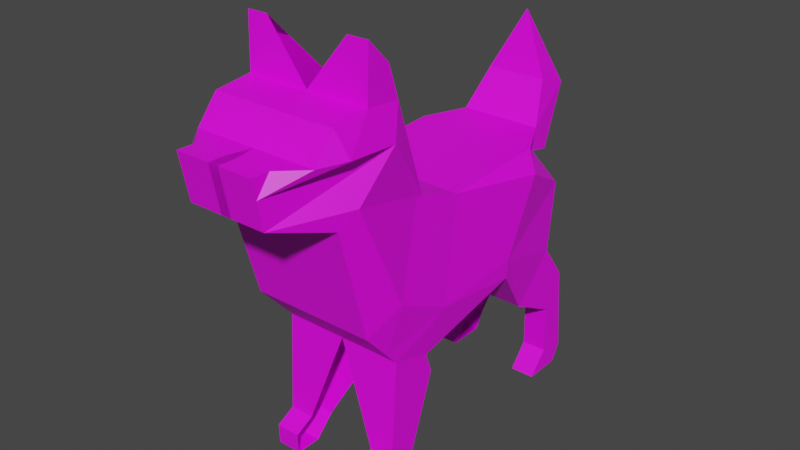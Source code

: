 # Source: dog.blend  (saved by Blender 3.2.14; exported with 4.5.12 LTS)
import bpy
from mathutils import Matrix  # noqa: F401  (used for matrix-valued properties, if any)

bpy.ops.wm.read_factory_settings(use_empty=True)
scene = bpy.context.scene
scene.name = 'Scene'

# ---- collections
col_collection = bpy.data.collections.new('Collection'); scene.collection.children.link(col_collection)

# ---- images (referenced by path relative to the original .blend; pixels are not part of the script)
import os
ASSET_DIR = os.environ.get("B2B_ASSET_DIR", "")  # directory of the original .blend (textures are referenced by path, not embedded)
HERE = os.path.dirname(os.path.abspath(__file__))  # packed textures are extracted next to this script under _unpacked/

def load_image(name, relpath, width, height, colorspace="sRGB"):
    """Load a texture the original file referenced (path relative to the .blend, or extracted next to this script)."""
    p = next((c for c in (os.path.join(HERE, relpath), os.path.join(ASSET_DIR, relpath)) if relpath and os.path.exists(c)), "")
    if p:
        img = bpy.data.images.load(p, check_existing=True)
        img.name = name
    else:  # same state as the original file: an image datablock whose file is absent (Cycles renders it pink)
        img = bpy.data.images.new(name, width, height)
        img.source = "FILE"
        img.filepath = "//" + (relpath or name)
    img.colorspace_settings.name = colorspace
    return img
img_dog = load_image('dog', 'dog.png', 1024, 1024, 'sRGB')

# ---- materials (node trees are filled in below, after node groups)
mat_material = bpy.data.materials.new('Material')
mat_material.use_transparent_shadow = False

# ---- material node trees
mat_material.use_nodes = True; mat_material.node_tree.nodes.clear()
_N = mat_material.node_tree.nodes; _L = mat_material.node_tree.links
n0 = _N.new('ShaderNodeBsdfPrincipled'); n0.name = 'Principled BSDF'; n0.location = (10, 300)
n0.distribution = 'GGX'
n0.subsurface_method = 'RANDOM_WALK_SKIN'
n0.inputs[3].default_value = 1.45
n0.inputs[27].default_value = (0.0, 0.0, 0.0, 1.0)
n0.inputs[28].default_value = 1.0
n1 = _N.new('ShaderNodeOutputMaterial'); n1.name = 'Material Output'; n1.location = (300, 300)
n2 = _N.new('ShaderNodeTexImage'); n2.name = 'Image Texture'; n2.location = (-280, 260)
n2.image = img_dog
_L.new(n0.outputs[0], n1.inputs[0])
_L.new(n2.outputs[0], n0.inputs[0])
n1.is_active_output = True

# ---- world
world_world = bpy.data.worlds.new('World'); scene.world = world_world
world_world.use_nodes = True; world_world.node_tree.nodes.clear()
_N = world_world.node_tree.nodes; _L = world_world.node_tree.links
n0 = _N.new('ShaderNodeOutputWorld'); n0.name = 'World Output'; n0.location = (300, 300)
n1 = _N.new('ShaderNodeBackground'); n1.name = 'Background'; n1.location = (10, 300)
n1.inputs[0].default_value = (0.05088, 0.05088, 0.05088, 1.0)
_L.new(n1.outputs[0], n0.inputs[0])
n0.is_active_output = True
world_world.color = (0.05088, 0.05088, 0.05088)
world_world.use_sun_shadow = False
world_world.sun_shadow_jitter_overblur = 0.0

# ---- meshes
me_cube_001 = bpy.data.meshes.new('Cube.001')
me_cube_001.from_pydata([(-0.277, 0.06362, 1.224), (-0.277, -0.1453, 1.295), (-0.277, -0.3267, 1.843), (-0.277, -0.4273, 1.945), (-0.3403, 0.5072, 1.167), (-0.277, 0.5489, 0.4987), (-0.3168, 0.3771, 0.8196), (-0.3168, -0.04481, 0.7881), (-0.277, 0.5565, 1.247), (-0.1836, 0.7378, 1.257), (-0.1355, 0.8443, 1.431), (-1.267e-07, 0.9054, 1.701), (-0.1355, 0.9961, 1.381), (-0.1836, 0.8167, 1.137), (-0.1836, 0.7201, 1.157), (-0.277, 0.7753, 1.019), (-0.277, 0.7398, 0.6994), (-0.277, 0.86, 0.5357), (-0.277, 0.8995, 0.1356), (-0.277, 0.8561, 0.0567), (-0.277, 0.6846, 0.05473), (-0.277, 0.7733, 0.1572), (-0.277, 0.7674, 0.38), (-0.277, 0.5387, 0.5042), (-0.3168, 0.3672, 0.7368), (-0.277, -0.1099, 0.587), (-0.277, -0.07832, 0.4943), (-0.2754, -0.1966, 0.1474), (-0.2754, -0.2873, 0.0567), (-0.2754, -0.4016, 0.0567), (-0.2754, -0.4056, 0.1474), (-0.2754, -0.3188, 0.1927), (-0.277, -0.2932, 0.6422), (-0.277, -0.4568, 0.8236), (-0.277, -0.5928, 1.32), (-0.177, -0.8334, 1.381), (-0.177, -0.8728, 1.586), (-0.277, -0.6934, 1.583), (-0.277, -0.6007, 1.695), (-0.277, -0.4351, 1.715), (-0.277, -0.3484, 0.7034), (-0.3168, -0.305, 0.9162), (-0.277, -0.1461, 1.293), (-0.277, -0.1748, 1.303), (-0.3193, -0.5317, 1.397), (-0.2762, -0.2281, 0.4391), (-0.177, -0.7935, 1.585), (-0.177, -0.8567, 1.503), (-0.3244, -0.5731, 1.586), (-0.277, -0.1467, 1.295), (-0.277, -0.2791, 1.699), (-0.3193, -0.3445, 1.569), (-0.1845, -0.3267, 1.843), (-0.1845, -0.4273, 1.945), (8.196e-08, -0.4568, 0.8236), (6.333e-08, -0.3484, 0.7034), (-0.1663, 0.6846, 0.05473), (-0.1663, 0.8561, 0.0567), (1.006e-07, -0.5928, 1.32), (5.588e-08, -0.2932, 0.6422), (-0.1663, 0.7733, 0.1572), (0.02301, -0.8334, 1.381), (-0.1663, 0.7674, 0.38), (0.02301, -0.8728, 1.586), (0.02301, -0.8567, 1.503), (5.588e-08, -0.2791, 1.699), (-6.333e-08, 0.5387, 0.5042), (-5.588e-08, 0.5489, 0.4987), (1.118e-07, -0.6934, 1.583), (0.02301, -0.7935, 1.585), (-3.912e-08, 0.3672, 0.7368), (-1.118e-07, 0.8443, 1.431), (-8.568e-08, 0.7378, 1.257), (1.043e-07, -0.6007, 1.695), (2.794e-08, -0.1099, 0.587), (-6.333e-08, 0.5565, 1.247), (3.725e-09, 0.06362, 1.224), (7.823e-08, -0.4351, 1.715), (2.515e-08, -0.07832, 0.4943), (-1.118e-07, 0.8167, 1.137), (-1.267e-07, 0.9961, 1.381), (-0.1647, -0.1966, 0.1474), (-8.568e-08, 0.7201, 1.157), (-1.267e-07, 0.9054, 1.701), (-0.1647, -0.2873, 0.0567), (-1.043e-07, 0.7753, 1.019), (-0.1647, -0.4016, 0.0567), (-8.196e-08, 0.7398, 0.6994), (-0.1647, -0.4056, 0.1474), (-1.118e-07, 0.86, 0.5357), (3.446e-08, -0.1453, 1.295), (-0.1647, -0.3188, 0.1927), (-0.1663, 0.8995, 0.1356), (0.277, 0.06362, 1.224), (0.277, -0.1453, 1.295), (0.277, -0.3267, 1.843), (0.277, -0.4273, 1.945), (0.3403, 0.5072, 1.167), (0.277, 0.5489, 0.4987), (0.3168, 0.3771, 0.8196), (0.3168, -0.04481, 0.7881), (0.277, 0.5565, 1.247), (0.1836, 0.7378, 1.257), (0.1355, 0.8443, 1.431), (0.1355, 0.9961, 1.381), (0.1836, 0.8167, 1.137), (0.1836, 0.7201, 1.157), (0.277, 0.7753, 1.019), (0.277, 0.7398, 0.6994), (0.277, 0.86, 0.5357), (0.277, 0.8995, 0.1356), (0.277, 0.8561, 0.0567), (0.277, 0.6846, 0.05473), (0.277, 0.7733, 0.1572), (0.277, 0.7674, 0.38), (0.277, 0.5387, 0.5042), (0.3168, 0.3672, 0.7368), (0.277, -0.1099, 0.587), (0.277, -0.07832, 0.4943), (0.2754, -0.1966, 0.1474), (0.2754, -0.2873, 0.0567), (0.2754, -0.4016, 0.0567), (0.2754, -0.4056, 0.1474), (0.2754, -0.3188, 0.1927), (0.277, -0.2932, 0.6422), (0.277, -0.4568, 0.8236), (0.277, -0.5928, 1.32), (0.177, -0.8334, 1.381), (0.177, -0.8728, 1.586), (0.277, -0.6934, 1.583), (0.277, -0.6007, 1.695), (0.277, -0.4351, 1.715), (0.277, -0.3484, 0.7034), (0.3168, -0.305, 0.9162), (0.277, -0.1461, 1.293), (0.277, -0.1748, 1.303), (0.3193, -0.5317, 1.397), (0.2762, -0.2281, 0.4391), (0.177, -0.7935, 1.585), (0.177, -0.8567, 1.503), (0.3244, -0.5731, 1.586), (0.277, -0.1467, 1.295), (0.277, -0.2791, 1.699), (0.3193, -0.3445, 1.569), (0.1845, -0.3267, 1.843), (0.1845, -0.4273, 1.945), (0.1663, 0.6846, 0.05473), (0.1663, 0.8561, 0.0567), (0.1663, 0.7733, 0.1572), (-0.02301, -0.8334, 1.381), (0.1663, 0.7674, 0.38), (-0.02301, -0.8728, 1.586), (-0.02301, -0.8567, 1.503), (-0.02301, -0.7935, 1.585), (0.1647, -0.1966, 0.1474), (0.1647, -0.2873, 0.0567), (0.1647, -0.4016, 0.0567), (0.1647, -0.4056, 0.1474), (0.1647, -0.3188, 0.1927), (0.1663, 0.8995, 0.1356)], [], [(6, 7, 0), (24, 7, 6), (25, 7, 24), (37, 38, 48), (6, 0, 4), (4, 0, 8), (8, 9, 14), (9, 10, 11, 12), (12, 13, 9), (13, 14, 9), (14, 15, 4, 8), (15, 16, 6, 4), (16, 17, 22), (23, 24, 6), (23, 6, 16), (22, 17, 18), (18, 19, 21), (21, 19, 20), (21, 22, 18), (22, 5, 16), (5, 23, 16), (33, 41, 40), (40, 41, 7, 32), (32, 45, 27, 31), (25, 45, 32, 7), (7, 41, 0), (0, 42, 1), (42, 0, 41), (42, 41, 43), (42, 43, 49), (41, 44, 43), (31, 27, 28), (28, 29, 30), (30, 31, 28), (27, 45, 25, 26), (48, 38, 39), (47, 36, 46), (46, 37, 48, 47), (35, 44, 34), (34, 44, 41, 33), (39, 3, 2), (2, 50, 39), (50, 1, 49), (49, 43, 51, 50), (51, 43, 44), (44, 35, 47, 48, 51), (51, 48, 39, 50), (49, 1, 42), (18, 92, 57, 19), (31, 91, 59, 32), (50, 65, 90, 1), (17, 89, 92, 18), (30, 88, 91, 31), (1, 90, 76, 0), (16, 87, 89, 17), (29, 86, 88, 30), (8, 75, 72, 9), (15, 85, 87, 16), (28, 84, 86, 29), (10, 71, 83, 11), (14, 82, 85, 15), (35, 61, 64, 47), (27, 81, 84, 28), (11, 83, 80, 12), (13, 79, 82, 14), (36, 63, 69, 46), (22, 62, 67, 5), (26, 78, 81, 27), (39, 77, 53, 3), (12, 80, 79, 13), (25, 74, 78, 26), (38, 73, 77, 39), (0, 76, 75, 8), (24, 70, 74, 25), (37, 68, 73, 38), (9, 72, 71, 10), (23, 66, 70, 24), (46, 69, 68, 37), (5, 67, 66, 23), (2, 52, 65, 50), (47, 64, 63, 36), (21, 60, 62, 22), (34, 58, 61, 35), (20, 56, 60, 21), (32, 59, 55, 40), (33, 54, 58, 34), (19, 57, 56, 20), (40, 55, 54, 33), (3, 53, 52, 2), (99, 93, 100), (116, 99, 100), (117, 116, 100), (129, 140, 130), (99, 97, 93), (97, 101, 93), (101, 106, 102), (102, 104, 11, 103), (104, 102, 105), (105, 102, 106), (106, 101, 97, 107), (107, 97, 99, 108), (108, 114, 109), (115, 99, 116), (115, 108, 99), (114, 110, 109), (110, 113, 111), (113, 112, 111), (113, 110, 114), (114, 108, 98), (98, 108, 115), (125, 132, 133), (132, 124, 100, 133), (124, 123, 119, 137), (117, 100, 124, 137), (100, 93, 133), (93, 94, 134), (134, 133, 93), (134, 135, 133), (134, 141, 135), (133, 135, 136), (123, 120, 119), (120, 122, 121), (122, 120, 123), (119, 118, 117, 137), (140, 131, 130), (139, 138, 128), (138, 139, 140, 129), (127, 126, 136), (126, 125, 133, 136), (131, 95, 96), (95, 131, 142), (142, 141, 94), (141, 142, 143, 135), (143, 136, 135), (136, 143, 140, 139, 127), (143, 142, 131, 140), (141, 134, 94), (110, 111, 147, 159), (123, 124, 59, 158), (142, 94, 90, 65), (109, 110, 159, 89), (122, 123, 158, 157), (94, 93, 76, 90), (108, 109, 89, 87), (121, 122, 157, 156), (101, 102, 72, 75), (107, 108, 87, 85), (120, 121, 156, 155), (103, 11, 83, 71), (106, 107, 85, 82), (127, 139, 152, 149), (119, 120, 155, 154), (11, 104, 80, 83), (105, 106, 82, 79), (128, 138, 153, 151), (114, 98, 67, 150), (118, 119, 154, 78), (131, 96, 145, 77), (104, 105, 79, 80), (117, 118, 78, 74), (130, 131, 77, 73), (93, 101, 75, 76), (116, 117, 74, 70), (129, 130, 73, 68), (102, 103, 71, 72), (115, 116, 70, 66), (138, 129, 68, 153), (98, 115, 66, 67), (95, 142, 65, 144), (139, 128, 151, 152), (113, 114, 150, 148), (126, 127, 149, 58), (112, 113, 148, 146), (124, 132, 55, 59), (125, 126, 58, 54), (111, 112, 146, 147), (132, 125, 54, 55), (96, 95, 144, 145)])
_uv = me_cube_001.uv_layers.new(name='UVMap')
_uv.uv.foreach_set('vector', [0.6643, 0.3011, 0.7772, 0.3098, 0.7486, 0.1929, 0.6669, 0.3233, 0.7772, 0.3098, 0.6643, 0.3011, 0.7948, 0.3634, 0.7772, 0.3098, 0.6669, 0.3233, 0.9513, 0.09723, 0.9266, 0.0671, 0.9188, 0.09634, 0.6643, 0.3011, 0.7486, 0.1929, 0.6294, 0.2083, 0.6294, 0.2083, 0.7486, 0.1929, 0.6167, 0.1863, 0.6167, 0.1863, 0.5688, 0.1831, 0.5735, 0.2101, 0.5688, 0.1831, 0.5406, 0.1364, 0.5253, 0.06345, 0.5, 0.1495, 0.5, 0.1495, 0.5476, 0.2153, 0.5688, 0.1831, 0.5476, 0.2153, 0.5735, 0.2101, 0.5688, 0.1831, 0.5735, 0.2101, 0.558, 0.2474, 0.6294, 0.2083, 0.6167, 0.1863, 0.558, 0.2474, 0.5674, 0.3329, 0.6643, 0.3011, 0.6294, 0.2083, 0.5674, 0.3329, 0.5352, 0.3767, 0.5599, 0.4184, 0.6212, 0.3853, 0.6669, 0.3233, 0.6643, 0.3011, 0.6212, 0.3853, 0.6643, 0.3011, 0.5674, 0.3329, 0.5599, 0.4184, 0.5352, 0.3767, 0.5245, 0.4838, 0.5245, 0.4838, 0.536, 0.5049, 0.5582, 0.478, 0.5582, 0.478, 0.536, 0.5049, 0.5819, 0.5055, 0.5582, 0.478, 0.5599, 0.4184, 0.5245, 0.4838, 0.5599, 0.4184, 0.6184, 0.3868, 0.5674, 0.3329, 0.6184, 0.3868, 0.6212, 0.3853, 0.5674, 0.3329, 0.8877, 0.3003, 0.8469, 0.2756, 0.8587, 0.3324, 0.8587, 0.3324, 0.8469, 0.2756, 0.7772, 0.3098, 0.8439, 0.3487, 0.8439, 0.3487, 0.8264, 0.4031, 0.8178, 0.4811, 0.8506, 0.4691, 0.7948, 0.3634, 0.8264, 0.4031, 0.8439, 0.3487, 0.7772, 0.3098, 0.7772, 0.3098, 0.8469, 0.2756, 0.7486, 0.1929, 0.7486, 0.1929, 0.8047, 0.1745, 0.8045, 0.174, 0.8047, 0.1745, 0.7486, 0.1929, 0.8469, 0.2756, 0.8047, 0.1745, 0.8469, 0.2756, 0.8124, 0.1719, 0.8047, 0.1745, 0.8124, 0.1719, 0.8049, 0.1739, 0.8469, 0.2756, 0.9077, 0.147, 0.8124, 0.1719, 0.8506, 0.4691, 0.8178, 0.4811, 0.8421, 0.5055, 0.8421, 0.5055, 0.8727, 0.5055, 0.8738, 0.4812, 0.8738, 0.4812, 0.8506, 0.4691, 0.8421, 0.5055, 0.8178, 0.4811, 0.8264, 0.4031, 0.7948, 0.3634, 0.7863, 0.3882, 0.9188, 0.09634, 0.9266, 0.0671, 0.8823, 0.06175, 0.9957, 0.1181, 1.0, 0.09578, 0.9788, 0.09621, 0.9788, 0.09621, 0.9513, 0.09723, 0.9188, 0.09634, 0.9957, 0.1181, 0.9894, 0.1506, 0.9077, 0.147, 0.9243, 0.1674, 0.9243, 0.1674, 0.9077, 0.147, 0.8469, 0.2756, 0.8877, 0.3003, 0.8823, 0.06175, 0.8802, 0.0, 0.8533, 0.02739, 0.8533, 0.02739, 0.8405, 0.06588, 0.8823, 0.06175, 0.8405, 0.06588, 0.8045, 0.174, 0.8049, 0.1739, 0.8049, 0.1739, 0.8124, 0.1719, 0.8577, 0.101, 0.8405, 0.06588, 0.8577, 0.101, 0.8124, 0.1719, 0.9077, 0.147, 0.9077, 0.147, 0.9894, 0.1506, 0.9957, 0.1181, 0.9188, 0.09634, 0.8577, 0.101, 0.8577, 0.101, 0.9188, 0.09634, 0.8823, 0.06175, 0.8405, 0.06588, 0.8049, 0.1739, 0.8045, 0.174, 0.8047, 0.1745, 0.1483, 0.5237, 0.178, 0.5237, 0.178, 0.5055, 0.1483, 0.5055, 0.1479, 0.5055, 0.1183, 0.5055, 0.07416, 0.6254, 0.1483, 0.6254, 0.445, 0.6189, 0.5191, 0.6189, 0.5191, 0.5055, 0.445, 0.5055, 0.1483, 0.6306, 0.2225, 0.6306, 0.178, 0.5237, 0.1483, 0.5237, 0.5641, 0.8197, 0.5641, 0.8494, 0.5878, 0.8494, 0.5878, 0.8197, 0.2966, 0.7412, 0.3708, 0.7412, 0.3708, 0.6862, 0.2966, 0.6862, 0.1483, 0.6803, 0.2225, 0.6803, 0.2225, 0.6306, 0.1483, 0.6306, 0.5884, 0.8197, 0.5884, 0.7901, 0.5641, 0.7901, 0.5641, 0.8197, 0.2966, 0.5541, 0.3708, 0.5541, 0.3708, 0.5055, 0.3216, 0.5055, 0.1483, 0.7618, 0.2225, 0.7618, 0.2225, 0.6803, 0.1483, 0.6803, 0.02964, 0.8412, 0.05928, 0.8412, 0.05928, 0.8107, 0.02964, 0.8107, 0.7162, 0.7465, 0.7525, 0.7465, 0.7525, 0.6752, 0.7525, 0.6752, 0.1733, 0.801, 0.2225, 0.801, 0.2225, 0.7618, 0.1483, 0.7618, 0.2019, 0.8564, 0.2554, 0.8564, 0.2554, 0.8235, 0.2019, 0.8235, 0.02964, 0.8678, 0.05928, 0.8678, 0.05928, 0.8412, 0.02964, 0.8412, 0.3329, 0.7412, 0.3329, 0.7412, 0.3329, 0.83, 0.3692, 0.83, 0.5277, 0.7901, 0.5277, 0.7409, 0.5025, 0.7409, 0.5025, 0.7901, 0.7033, 0.8183, 0.7033, 0.8718, 0.7245, 0.8718, 0.7245, 0.8183, 0.5025, 0.8401, 0.5025, 0.8105, 0.4475, 0.7659, 0.4475, 0.8401, 0.6773, 0.8235, 0.6773, 0.7493, 0.5933, 0.7934, 0.5933, 0.8231, 0.5641, 0.8643, 0.5641, 0.7901, 0.5025, 0.8395, 0.5025, 0.8643, 0.5821, 0.7772, 0.5821, 0.7409, 0.5277, 0.7409, 0.5277, 0.7901, 0.7033, 0.8235, 0.7033, 0.7493, 0.6773, 0.7493, 0.6773, 0.8235, 0.7889, 0.5055, 0.7889, 0.5797, 0.8335, 0.5797, 0.8335, 0.5055, 0.2966, 0.6862, 0.3708, 0.6862, 0.3708, 0.5541, 0.2966, 0.5541, 0.7244, 0.6752, 0.7244, 0.5903, 0.5933, 0.5903, 0.5933, 0.6645, 0.8622, 0.6538, 0.8622, 0.5797, 0.8335, 0.5797, 0.8335, 0.6538, 0.7033, 0.7915, 0.7525, 0.7915, 0.7525, 0.7465, 0.7162, 0.7465, 0.7244, 0.5162, 0.7244, 0.5903, 0.7889, 0.5903, 0.7889, 0.5055, 0.7245, 0.8183, 0.7245, 0.8718, 0.7512, 0.8656, 0.7512, 0.7915, 0.4475, 0.8401, 0.4475, 0.7659, 0.445, 0.7659, 0.445, 0.8401, 0.445, 0.6592, 0.4697, 0.6592, 0.5191, 0.6189, 0.445, 0.6189, 0.2019, 0.8235, 0.2554, 0.8235, 0.2554, 0.801, 0.2019, 0.801, 0.8919, 0.5317, 0.8622, 0.5317, 0.8622, 0.5914, 0.8919, 0.5914, 0.4316, 0.8216, 0.4316, 0.7474, 0.3692, 0.7412, 0.3692, 0.7948, 0.8919, 0.5055, 0.8622, 0.5055, 0.8622, 0.5317, 0.8919, 0.5317, 0.1483, 0.6254, 0.07416, 0.6254, 0.07416, 0.6425, 0.1483, 0.6425, 0.1483, 0.6761, 0.07416, 0.6761, 0.07416, 0.8107, 0.1483, 0.8107, 0.08891, 0.8107, 0.05928, 0.8107, 0.05928, 0.8565, 0.08891, 0.8565, 0.1483, 0.6425, 0.07416, 0.6425, 0.07416, 0.6761, 0.1483, 0.6761, 0.445, 0.6918, 0.4697, 0.6918, 0.4697, 0.6592, 0.445, 0.6592, 0.3357, 0.3011, 0.2514, 0.1929, 0.2228, 0.3098, 0.3331, 0.3233, 0.3357, 0.3011, 0.2228, 0.3098, 0.2052, 0.3634, 0.3331, 0.3233, 0.2228, 0.3098, 0.04867, 0.09723, 0.08117, 0.09634, 0.07343, 0.0671, 0.3357, 0.3011, 0.3706, 0.2083, 0.2514, 0.1929, 0.3706, 0.2083, 0.3833, 0.1863, 0.2514, 0.1929, 0.3833, 0.1863, 0.4265, 0.2101, 0.4312, 0.1831, 0.4312, 0.1831, 0.5, 0.1495, 0.4747, 0.06345, 0.4594, 0.1364, 0.5, 0.1495, 0.4312, 0.1831, 0.4524, 0.2153, 0.4524, 0.2153, 0.4312, 0.1831, 0.4265, 0.2101, 0.4265, 0.2101, 0.3833, 0.1863, 0.3706, 0.2083, 0.442, 0.2474, 0.442, 0.2474, 0.3706, 0.2083, 0.3357, 0.3011, 0.4326, 0.3329, 0.4326, 0.3329, 0.4401, 0.4184, 0.4648, 0.3767, 0.3788, 0.3853, 0.3357, 0.3011, 0.3331, 0.3233, 0.3788, 0.3853, 0.4326, 0.3329, 0.3357, 0.3011, 0.4401, 0.4184, 0.4755, 0.4838, 0.4648, 0.3767, 0.4755, 0.4838, 0.4418, 0.478, 0.464, 0.5049, 0.4418, 0.478, 0.4181, 0.5055, 0.464, 0.5049, 0.4418, 0.478, 0.4755, 0.4838, 0.4401, 0.4184, 0.4401, 0.4184, 0.4326, 0.3329, 0.3816, 0.3868, 0.3816, 0.3868, 0.4326, 0.3329, 0.3788, 0.3853, 0.1123, 0.3003, 0.1413, 0.3324, 0.1531, 0.2756, 0.1413, 0.3324, 0.1561, 0.3487, 0.2228, 0.3098, 0.1531, 0.2756, 0.1561, 0.3487, 0.1494, 0.4691, 0.1822, 0.4811, 0.1736, 0.4031, 0.2052, 0.3634, 0.2228, 0.3098, 0.1561, 0.3487, 0.1736, 0.4031, 0.2228, 0.3098, 0.2514, 0.1929, 0.1531, 0.2756, 0.2514, 0.1929, 0.1955, 0.174, 0.1953, 0.1745, 0.1953, 0.1745, 0.1531, 0.2756, 0.2514, 0.1929, 0.1953, 0.1745, 0.1876, 0.1719, 0.1531, 0.2756, 0.1953, 0.1745, 0.1951, 0.1739, 0.1876, 0.1719, 0.1531, 0.2756, 0.1876, 0.1719, 0.09228, 0.147, 0.1494, 0.4691, 0.1579, 0.5055, 0.1822, 0.4811, 0.1579, 0.5055, 0.1262, 0.4812, 0.1273, 0.5055, 0.1262, 0.4812, 0.1579, 0.5055, 0.1494, 0.4691, 0.1822, 0.4811, 0.2137, 0.3882, 0.2052, 0.3634, 0.1736, 0.4031, 0.08117, 0.09634, 0.1177, 0.06175, 0.07343, 0.0671, 0.004325, 0.1181, 0.02121, 0.09621, 0.0, 0.09578, 0.02121, 0.09621, 0.004325, 0.1181, 0.08117, 0.09634, 0.04867, 0.09723, 0.01063, 0.1506, 0.07568, 0.1674, 0.09228, 0.147, 0.07568, 0.1674, 0.1123, 0.3003, 0.1531, 0.2756, 0.09228, 0.147, 0.1177, 0.06175, 0.1467, 0.02739, 0.1198, 0.0, 0.1467, 0.02739, 0.1177, 0.06175, 0.1595, 0.06588, 0.1595, 0.06588, 0.1951, 0.1739, 0.1955, 0.174, 0.1951, 0.1739, 0.1595, 0.06588, 0.1423, 0.101, 0.1876, 0.1719, 0.1423, 0.101, 0.09228, 0.147, 0.1876, 0.1719, 0.09228, 0.147, 0.1423, 0.101, 0.08117, 0.09634, 0.004325, 0.1181, 0.01063, 0.1506, 0.1423, 0.101, 0.1595, 0.06588, 0.1177, 0.06175, 0.08117, 0.09634, 0.1951, 0.1739, 0.1953, 0.1745, 0.1955, 0.174, 0.2966, 0.5237, 0.2966, 0.5055, 0.267, 0.5055, 0.267, 0.5237, 0.0004162, 0.5055, 2.98e-08, 0.6254, 0.07416, 0.6254, 0.03005, 0.5055, 0.5933, 0.6189, 0.5933, 0.5055, 0.5191, 0.5055, 0.5191, 0.6189, 0.2966, 0.6306, 0.2966, 0.5237, 0.267, 0.5237, 0.2225, 0.6306, 0.3692, 0.8512, 0.393, 0.8512, 0.393, 0.8216, 0.3692, 0.8216, 0.445, 0.7412, 0.445, 0.6862, 0.3708, 0.6862, 0.3708, 0.7412, 0.2966, 0.6803, 0.2966, 0.6306, 0.2225, 0.6306, 0.2225, 0.6803, 0.1186, 0.8404, 0.1429, 0.8404, 0.1429, 0.8107, 0.1186, 0.8107, 0.445, 0.5541, 0.4199, 0.5055, 0.3708, 0.5055, 0.3708, 0.5541, 0.2966, 0.7618, 0.2966, 0.6803, 0.2225, 0.6803, 0.2225, 0.7618, 0.02964, 0.8412, 0.02964, 0.8107, 0.0, 0.8107, 1.49e-08, 0.8412, 0.7887, 0.7465, 0.7525, 0.6752, 0.7525, 0.6752, 0.7525, 0.7465, 0.2716, 0.801, 0.2966, 0.7618, 0.2225, 0.7618, 0.2225, 0.801, 0.1483, 0.801, 0.1483, 0.8338, 0.2019, 0.8338, 0.2019, 0.801, 0.02964, 0.8678, 0.02964, 0.8412, 1.49e-08, 0.8412, 0.0, 0.8678, 0.3329, 0.7412, 0.2966, 0.83, 0.3329, 0.83, 0.3329, 0.7412, 0.5277, 0.6918, 0.5025, 0.6918, 0.5025, 0.7409, 0.5277, 0.7409, 0.7992, 0.8183, 0.778, 0.8183, 0.778, 0.8718, 0.7992, 0.8718, 0.5025, 0.6918, 0.4475, 0.6918, 0.4475, 0.7659, 0.5025, 0.7214, 0.6773, 0.6752, 0.5933, 0.6756, 0.5933, 0.7052, 0.6773, 0.7493, 0.8016, 0.8296, 0.8632, 0.8296, 0.8632, 0.8049, 0.8016, 0.7555, 0.5821, 0.7047, 0.5277, 0.6918, 0.5277, 0.7409, 0.5821, 0.7409, 0.7033, 0.6752, 0.6773, 0.6752, 0.6773, 0.7493, 0.7033, 0.7493, 0.7889, 0.6538, 0.8335, 0.6538, 0.8335, 0.5797, 0.7889, 0.5797, 0.445, 0.6862, 0.445, 0.5541, 0.3708, 0.5541, 0.3708, 0.6862, 0.7244, 0.5055, 0.5933, 0.5162, 0.5933, 0.5903, 0.7244, 0.5903, 0.8622, 0.5055, 0.8335, 0.5055, 0.8335, 0.5797, 0.8622, 0.5797, 0.8016, 0.7915, 0.7887, 0.7465, 0.7525, 0.7465, 0.7525, 0.7915, 0.7244, 0.6645, 0.7889, 0.6752, 0.7889, 0.5903, 0.7244, 0.5903, 0.778, 0.8183, 0.7512, 0.7915, 0.7512, 0.8656, 0.778, 0.8718, 0.4475, 0.6918, 0.445, 0.6918, 0.445, 0.7659, 0.4475, 0.7659, 0.5933, 0.6592, 0.5933, 0.6189, 0.5191, 0.6189, 0.5685, 0.6592, 0.1483, 0.8338, 0.1483, 0.8564, 0.2019, 0.8564, 0.2019, 0.8338, 0.2554, 0.8272, 0.2554, 0.8869, 0.285, 0.8869, 0.285, 0.8272, 0.864, 0.6752, 0.8016, 0.7019, 0.8016, 0.7555, 0.864, 0.7493, 0.2554, 0.801, 0.2554, 0.8272, 0.285, 0.8272, 0.285, 0.801, 2.98e-08, 0.6254, 2.98e-08, 0.6425, 0.07416, 0.6425, 0.07416, 0.6254, 2.98e-08, 0.6761, 0.0, 0.8107, 0.07416, 0.8107, 0.07416, 0.6761, 0.1186, 0.8565, 0.1186, 0.8107, 0.08891, 0.8107, 0.08891, 0.8565, 2.98e-08, 0.6425, 2.98e-08, 0.6761, 0.07416, 0.6761, 0.07416, 0.6425, 0.5933, 0.6918, 0.5933, 0.6592, 0.5685, 0.6592, 0.5685, 0.6918])
me_cube_001.materials.append(mat_material)
me_cube_001.update()

# ---- objects
ob_empty = bpy.data.objects.new('Empty', None)
ob_cube = bpy.data.objects.new('Cube', me_cube_001)

# ---- transforms, parenting, visibility, modifiers, constraints
ob_empty.location = (0.0, 0.0, 0.9771)
ob_empty.rotation_euler = (1.571, -0.0, 1.571)
ob_empty.scale = (0.4267, 0.4267, 0.4267)
ob_empty.empty_display_type = 'IMAGE'
ob_empty.empty_display_size = 5.0
ob_cube.location = (0.0, 0.0, 0.0)

# ---- collection membership
col_collection.objects.link(ob_empty)
col_collection.objects.link(ob_cube)

# ---- scene / render settings (as saved in the file)
scene.frame_start = 1; scene.frame_end = 250; scene.frame_set(1)
scene.render.engine = 'BLENDER_EEVEE_NEXT'
scene.cycles.sampling_pattern = 'TABULATED_SOBOL'
scene.cycles.use_light_tree = False
scene.view_settings.view_transform = 'Filmic'
bpy.context.view_layer.update()

# ---- added for rendering (the .blend has no active camera and no usable light): camera, sun
cam_auto = bpy.data.cameras.new('AutoCamera')
cam_auto.lens = 50.0
cam_auto.sensor_width = 36.0
cam_auto.clip_end = 1000.0
ob_auto_camera = bpy.data.objects.new('AutoCamera', cam_auto)
scene.collection.objects.link(ob_auto_camera)
ob_auto_camera.location = (2.53889, -2.98502, 3.03111)
ob_auto_camera.rotation_euler = (1.09748, -7.21219e-08, 0.694738)
scene.camera = ob_auto_camera
light_auto_sun = bpy.data.lights.new('AutoSun', 'SUN')
light_auto_sun.energy = 3.0
light_auto_sun.angle = 0.0523599
ob_auto_sun = bpy.data.objects.new('AutoSun', light_auto_sun)
scene.collection.objects.link(ob_auto_sun)
ob_auto_sun.rotation_euler = (0.872665, 0.174533, 0.523599)
bpy.context.view_layer.update()
